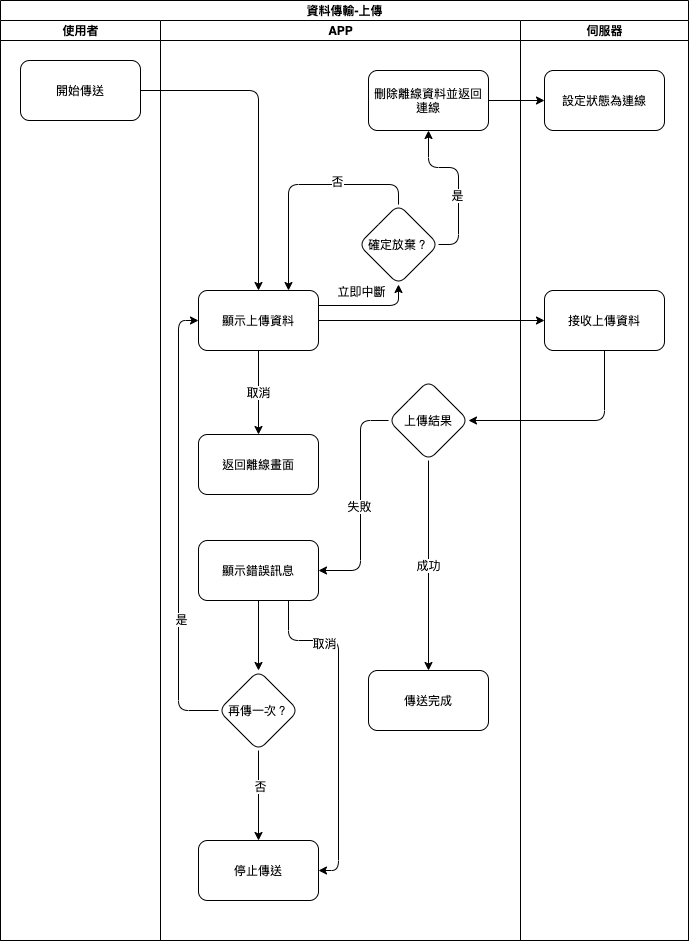

The diagram above was exported from draw.io. Its source (the exported page's mxGraphModel, read from the mxfile embedded in the PNG):
<mxGraphModel dx="755" dy="591" grid="1" gridSize="10" guides="1" tooltips="1" connect="1" arrows="1" fold="1" page="1" pageScale="1" pageWidth="827" pageHeight="1169" math="0" shadow="0">
  <root>
    <mxCell id="jljCdbzNFZ_zTB4TvydU-0" />
    <mxCell id="jljCdbzNFZ_zTB4TvydU-1" parent="jljCdbzNFZ_zTB4TvydU-0" />
    <mxCell id="VGx1CGhwHhkFeQk2ERf4-0" value="資料傳輸-上傳" style="swimlane;html=1;childLayout=stackLayout;resizeParent=1;resizeParentMax=0;startSize=20;" vertex="1" parent="jljCdbzNFZ_zTB4TvydU-1">
      <mxGeometry x="80" y="80" width="688" height="940" as="geometry" />
    </mxCell>
    <mxCell id="VGx1CGhwHhkFeQk2ERf4-1" value="使用者" style="swimlane;html=1;startSize=20;" vertex="1" parent="VGx1CGhwHhkFeQk2ERf4-0">
      <mxGeometry y="20" width="160" height="920" as="geometry" />
    </mxCell>
    <mxCell id="VGx1CGhwHhkFeQk2ERf4-8" value="開始傳送" style="rounded=1;whiteSpace=wrap;html=1;" vertex="1" parent="VGx1CGhwHhkFeQk2ERf4-1">
      <mxGeometry x="20" y="40" width="120" height="60" as="geometry" />
    </mxCell>
    <mxCell id="VGx1CGhwHhkFeQk2ERf4-2" value="APP" style="swimlane;html=1;startSize=20;" vertex="1" parent="VGx1CGhwHhkFeQk2ERf4-0">
      <mxGeometry x="160" y="20" width="360" height="920" as="geometry" />
    </mxCell>
    <mxCell id="ZmYmTTH1K7T8Bba4xy8j-0" value="顯示上傳資料" style="whiteSpace=wrap;html=1;rounded=1;" vertex="1" parent="VGx1CGhwHhkFeQk2ERf4-2">
      <mxGeometry x="38" y="270" width="120" height="60" as="geometry" />
    </mxCell>
    <mxCell id="tW-R5gTtfzJ9xZHEc75R-6" style="edgeStyle=orthogonalEdgeStyle;rounded=1;orthogonalLoop=1;jettySize=auto;html=1;exitX=0.5;exitY=0;exitDx=0;exitDy=0;entryX=0.75;entryY=0;entryDx=0;entryDy=0;" edge="1" parent="VGx1CGhwHhkFeQk2ERf4-2" source="tW-R5gTtfzJ9xZHEc75R-1" target="ZmYmTTH1K7T8Bba4xy8j-0">
      <mxGeometry relative="1" as="geometry" />
    </mxCell>
    <mxCell id="tW-R5gTtfzJ9xZHEc75R-7" value="否" style="edgeLabel;html=1;align=center;verticalAlign=middle;resizable=0;points=[];" vertex="1" connectable="0" parent="tW-R5gTtfzJ9xZHEc75R-6">
      <mxGeometry x="-0.3057" y="-4" relative="1" as="geometry">
        <mxPoint as="offset" />
      </mxGeometry>
    </mxCell>
    <mxCell id="tW-R5gTtfzJ9xZHEc75R-1" value="確定放棄？" style="rhombus;whiteSpace=wrap;html=1;rounded=1;" vertex="1" parent="VGx1CGhwHhkFeQk2ERf4-2">
      <mxGeometry x="198" y="184" width="80" height="80" as="geometry" />
    </mxCell>
    <mxCell id="tW-R5gTtfzJ9xZHEc75R-2" value="" style="edgeStyle=orthogonalEdgeStyle;rounded=1;orthogonalLoop=1;jettySize=auto;html=1;exitX=1;exitY=0.25;exitDx=0;exitDy=0;" edge="1" parent="VGx1CGhwHhkFeQk2ERf4-2" source="ZmYmTTH1K7T8Bba4xy8j-0" target="tW-R5gTtfzJ9xZHEc75R-1">
      <mxGeometry relative="1" as="geometry" />
    </mxCell>
    <mxCell id="tW-R5gTtfzJ9xZHEc75R-5" value="立即中斷" style="edgeLabel;html=1;align=center;verticalAlign=middle;resizable=0;points=[];" vertex="1" connectable="0" parent="tW-R5gTtfzJ9xZHEc75R-2">
      <mxGeometry x="-0.2" relative="1" as="geometry">
        <mxPoint x="2" y="-15" as="offset" />
      </mxGeometry>
    </mxCell>
    <mxCell id="tW-R5gTtfzJ9xZHEc75R-3" value="返回離線畫面" style="whiteSpace=wrap;html=1;rounded=1;" vertex="1" parent="VGx1CGhwHhkFeQk2ERf4-2">
      <mxGeometry x="38" y="414" width="120" height="60" as="geometry" />
    </mxCell>
    <mxCell id="tW-R5gTtfzJ9xZHEc75R-4" value="取消" style="edgeStyle=orthogonalEdgeStyle;rounded=1;orthogonalLoop=1;jettySize=auto;html=1;exitX=0.5;exitY=1;exitDx=0;exitDy=0;" edge="1" parent="VGx1CGhwHhkFeQk2ERf4-2" source="ZmYmTTH1K7T8Bba4xy8j-0" target="tW-R5gTtfzJ9xZHEc75R-3">
      <mxGeometry relative="1" as="geometry" />
    </mxCell>
    <mxCell id="tW-R5gTtfzJ9xZHEc75R-8" value="刪除離線資料並返回連線" style="whiteSpace=wrap;html=1;rounded=1;" vertex="1" parent="VGx1CGhwHhkFeQk2ERf4-2">
      <mxGeometry x="208" y="50" width="120" height="60" as="geometry" />
    </mxCell>
    <mxCell id="tW-R5gTtfzJ9xZHEc75R-9" value="" style="edgeStyle=orthogonalEdgeStyle;rounded=1;orthogonalLoop=1;jettySize=auto;html=1;exitX=1;exitY=0.5;exitDx=0;exitDy=0;" edge="1" parent="VGx1CGhwHhkFeQk2ERf4-2" source="tW-R5gTtfzJ9xZHEc75R-1" target="tW-R5gTtfzJ9xZHEc75R-8">
      <mxGeometry relative="1" as="geometry" />
    </mxCell>
    <mxCell id="tW-R5gTtfzJ9xZHEc75R-10" value="是" style="edgeLabel;html=1;align=center;verticalAlign=middle;resizable=0;points=[];" vertex="1" connectable="0" parent="tW-R5gTtfzJ9xZHEc75R-9">
      <mxGeometry x="-0.1463" y="2" relative="1" as="geometry">
        <mxPoint as="offset" />
      </mxGeometry>
    </mxCell>
    <mxCell id="X5mSHuboF5dHskrzfTdd-2" value="上傳結果" style="rhombus;whiteSpace=wrap;html=1;rounded=1;" vertex="1" parent="VGx1CGhwHhkFeQk2ERf4-2">
      <mxGeometry x="228" y="360" width="80" height="80" as="geometry" />
    </mxCell>
    <mxCell id="X5mSHuboF5dHskrzfTdd-4" value="傳送完成" style="whiteSpace=wrap;html=1;rounded=1;" vertex="1" parent="VGx1CGhwHhkFeQk2ERf4-2">
      <mxGeometry x="208" y="650" width="120" height="60" as="geometry" />
    </mxCell>
    <mxCell id="X5mSHuboF5dHskrzfTdd-5" value="成功" style="edgeStyle=orthogonalEdgeStyle;rounded=1;orthogonalLoop=1;jettySize=auto;html=1;" edge="1" parent="VGx1CGhwHhkFeQk2ERf4-2" source="X5mSHuboF5dHskrzfTdd-2" target="X5mSHuboF5dHskrzfTdd-4">
      <mxGeometry relative="1" as="geometry" />
    </mxCell>
    <mxCell id="I8kS05ohGQRTQ4bk7oOp-0" value="顯示錯誤訊息" style="whiteSpace=wrap;html=1;rounded=1;" vertex="1" parent="VGx1CGhwHhkFeQk2ERf4-2">
      <mxGeometry x="38" y="520" width="120" height="60" as="geometry" />
    </mxCell>
    <mxCell id="I8kS05ohGQRTQ4bk7oOp-1" value="" style="edgeStyle=orthogonalEdgeStyle;rounded=1;orthogonalLoop=1;jettySize=auto;html=1;" edge="1" parent="VGx1CGhwHhkFeQk2ERf4-2" source="X5mSHuboF5dHskrzfTdd-2" target="I8kS05ohGQRTQ4bk7oOp-0">
      <mxGeometry relative="1" as="geometry">
        <Array as="points">
          <mxPoint x="200" y="400" />
          <mxPoint x="200" y="550" />
        </Array>
      </mxGeometry>
    </mxCell>
    <mxCell id="I8kS05ohGQRTQ4bk7oOp-2" value="失敗" style="edgeLabel;html=1;align=center;verticalAlign=middle;resizable=0;points=[];" vertex="1" connectable="0" parent="I8kS05ohGQRTQ4bk7oOp-1">
      <mxGeometry x="0.0273" y="-2" relative="1" as="geometry">
        <mxPoint as="offset" />
      </mxGeometry>
    </mxCell>
    <mxCell id="VGx1CGhwHhkFeQk2ERf4-3" value="伺服器" style="swimlane;html=1;startSize=20;" vertex="1" parent="VGx1CGhwHhkFeQk2ERf4-0">
      <mxGeometry x="520" y="20" width="168" height="920" as="geometry" />
    </mxCell>
    <mxCell id="VGx1CGhwHhkFeQk2ERf4-9" value="接收上傳資料" style="rounded=1;whiteSpace=wrap;html=1;" vertex="1" parent="VGx1CGhwHhkFeQk2ERf4-3">
      <mxGeometry x="24" y="270" width="120" height="60" as="geometry" />
    </mxCell>
    <mxCell id="tW-R5gTtfzJ9xZHEc75R-11" value="&lt;span&gt;設定狀態為連線&lt;/span&gt;" style="whiteSpace=wrap;html=1;rounded=1;" vertex="1" parent="VGx1CGhwHhkFeQk2ERf4-3">
      <mxGeometry x="24" y="50" width="120" height="60" as="geometry" />
    </mxCell>
    <mxCell id="ZmYmTTH1K7T8Bba4xy8j-1" value="" style="edgeStyle=orthogonalEdgeStyle;rounded=1;orthogonalLoop=1;jettySize=auto;html=1;" edge="1" parent="VGx1CGhwHhkFeQk2ERf4-0" source="VGx1CGhwHhkFeQk2ERf4-8" target="ZmYmTTH1K7T8Bba4xy8j-0">
      <mxGeometry relative="1" as="geometry" />
    </mxCell>
    <mxCell id="tW-R5gTtfzJ9xZHEc75R-0" style="edgeStyle=orthogonalEdgeStyle;rounded=1;orthogonalLoop=1;jettySize=auto;html=1;exitX=1;exitY=0.5;exitDx=0;exitDy=0;" edge="1" parent="VGx1CGhwHhkFeQk2ERf4-0" source="ZmYmTTH1K7T8Bba4xy8j-0" target="VGx1CGhwHhkFeQk2ERf4-9">
      <mxGeometry relative="1" as="geometry" />
    </mxCell>
    <mxCell id="tW-R5gTtfzJ9xZHEc75R-12" value="" style="edgeStyle=orthogonalEdgeStyle;rounded=1;orthogonalLoop=1;jettySize=auto;html=1;" edge="1" parent="VGx1CGhwHhkFeQk2ERf4-0" source="tW-R5gTtfzJ9xZHEc75R-8" target="tW-R5gTtfzJ9xZHEc75R-11">
      <mxGeometry relative="1" as="geometry" />
    </mxCell>
    <mxCell id="X5mSHuboF5dHskrzfTdd-3" value="" style="edgeStyle=orthogonalEdgeStyle;rounded=1;orthogonalLoop=1;jettySize=auto;html=1;exitX=0.5;exitY=1;exitDx=0;exitDy=0;" edge="1" parent="VGx1CGhwHhkFeQk2ERf4-0" source="VGx1CGhwHhkFeQk2ERf4-9" target="X5mSHuboF5dHskrzfTdd-2">
      <mxGeometry relative="1" as="geometry">
        <Array as="points">
          <mxPoint x="604" y="420" />
        </Array>
      </mxGeometry>
    </mxCell>
    <mxCell id="I8kS05ohGQRTQ4bk7oOp-5" style="edgeStyle=orthogonalEdgeStyle;rounded=1;orthogonalLoop=1;jettySize=auto;html=1;exitX=0;exitY=0.5;exitDx=0;exitDy=0;entryX=0;entryY=0.5;entryDx=0;entryDy=0;" edge="1" parent="jljCdbzNFZ_zTB4TvydU-1" source="I8kS05ohGQRTQ4bk7oOp-3" target="ZmYmTTH1K7T8Bba4xy8j-0">
      <mxGeometry relative="1" as="geometry" />
    </mxCell>
    <mxCell id="I8kS05ohGQRTQ4bk7oOp-6" value="是" style="edgeLabel;html=1;align=center;verticalAlign=middle;resizable=0;points=[];" vertex="1" connectable="0" parent="I8kS05ohGQRTQ4bk7oOp-5">
      <mxGeometry x="-0.4133" y="-2" relative="1" as="geometry">
        <mxPoint as="offset" />
      </mxGeometry>
    </mxCell>
    <mxCell id="I8kS05ohGQRTQ4bk7oOp-8" value="" style="edgeStyle=orthogonalEdgeStyle;rounded=1;orthogonalLoop=1;jettySize=auto;html=1;" edge="1" parent="jljCdbzNFZ_zTB4TvydU-1" source="I8kS05ohGQRTQ4bk7oOp-3" target="I8kS05ohGQRTQ4bk7oOp-7">
      <mxGeometry relative="1" as="geometry" />
    </mxCell>
    <mxCell id="I8kS05ohGQRTQ4bk7oOp-9" value="否" style="edgeLabel;html=1;align=center;verticalAlign=middle;resizable=0;points=[];" vertex="1" connectable="0" parent="I8kS05ohGQRTQ4bk7oOp-8">
      <mxGeometry x="-0.2222" y="1" relative="1" as="geometry">
        <mxPoint as="offset" />
      </mxGeometry>
    </mxCell>
    <mxCell id="I8kS05ohGQRTQ4bk7oOp-3" value="再傳一次？" style="rhombus;whiteSpace=wrap;html=1;rounded=1;" vertex="1" parent="jljCdbzNFZ_zTB4TvydU-1">
      <mxGeometry x="298" y="750" width="80" height="80" as="geometry" />
    </mxCell>
    <mxCell id="I8kS05ohGQRTQ4bk7oOp-4" value="" style="edgeStyle=orthogonalEdgeStyle;rounded=1;orthogonalLoop=1;jettySize=auto;html=1;" edge="1" parent="jljCdbzNFZ_zTB4TvydU-1" source="I8kS05ohGQRTQ4bk7oOp-0" target="I8kS05ohGQRTQ4bk7oOp-3">
      <mxGeometry relative="1" as="geometry" />
    </mxCell>
    <mxCell id="I8kS05ohGQRTQ4bk7oOp-7" value="停止傳送" style="whiteSpace=wrap;html=1;rounded=1;" vertex="1" parent="jljCdbzNFZ_zTB4TvydU-1">
      <mxGeometry x="278" y="920" width="120" height="60" as="geometry" />
    </mxCell>
    <mxCell id="I8kS05ohGQRTQ4bk7oOp-10" style="edgeStyle=orthogonalEdgeStyle;rounded=1;orthogonalLoop=1;jettySize=auto;html=1;exitX=0.75;exitY=1;exitDx=0;exitDy=0;entryX=1;entryY=0.5;entryDx=0;entryDy=0;" edge="1" parent="jljCdbzNFZ_zTB4TvydU-1" source="I8kS05ohGQRTQ4bk7oOp-0" target="I8kS05ohGQRTQ4bk7oOp-7">
      <mxGeometry relative="1" as="geometry">
        <Array as="points">
          <mxPoint x="368" y="720" />
          <mxPoint x="418" y="720" />
          <mxPoint x="418" y="950" />
        </Array>
      </mxGeometry>
    </mxCell>
    <mxCell id="I8kS05ohGQRTQ4bk7oOp-11" value="取消" style="edgeLabel;html=1;align=center;verticalAlign=middle;resizable=0;points=[];" vertex="1" connectable="0" parent="I8kS05ohGQRTQ4bk7oOp-10">
      <mxGeometry x="-0.5588" y="-2" relative="1" as="geometry">
        <mxPoint as="offset" />
      </mxGeometry>
    </mxCell>
  </root>
</mxGraphModel>